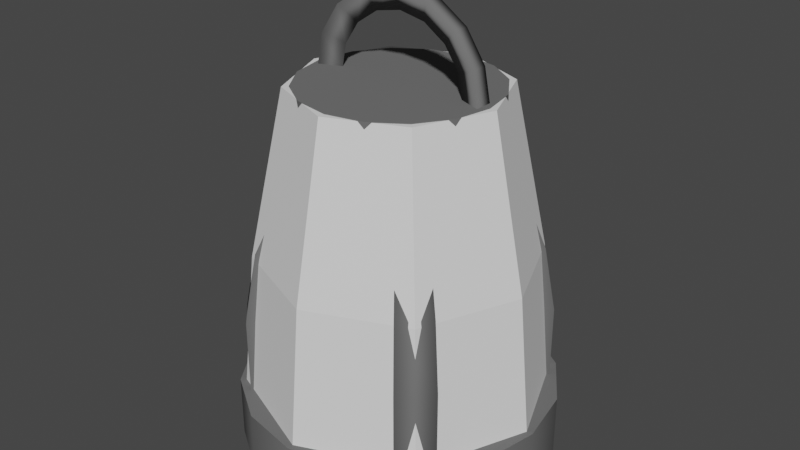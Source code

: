 # Source: Lantern.blend  (saved by Blender 2.93.21; exported with 4.5.12 LTS)
import bpy
from mathutils import Matrix  # noqa: F401  (used for matrix-valued properties, if any)

bpy.ops.wm.read_factory_settings(use_empty=True)
scene = bpy.context.scene
scene.name = 'Scene'

# ---- collections
col_collection = bpy.data.collections.new('Collection'); scene.collection.children.link(col_collection)

# ---- materials (node trees are filled in below, after node groups)
mat_lantern = bpy.data.materials.new('Lantern')
mat_lantern.use_transparent_shadow = False
mat_lantern.diffuse_color = (0.1523, 0.1523, 0.1523, 1.0)

# ---- material node trees

# ---- world
world_world = bpy.data.worlds.new('World'); scene.world = world_world
world_world.use_nodes = True; world_world.node_tree.nodes.clear()
_N = world_world.node_tree.nodes; _L = world_world.node_tree.links
n0 = _N.new('ShaderNodeOutputWorld'); n0.name = 'World Output'; n0.location = (300, 300)
n1 = _N.new('ShaderNodeBackground'); n1.name = 'Background'; n1.location = (10, 300)
n1.inputs[0].default_value = (0.05088, 0.05088, 0.05088, 1.0)
_L.new(n1.outputs[0], n0.inputs[0])
n0.is_active_output = True
world_world.color = (0.05088, 0.05088, 0.05088)
world_world.use_sun_shadow = False
world_world.sun_shadow_jitter_overblur = 0.0

# ---- meshes
me_lantern = bpy.data.meshes.new('Lantern')
me_lantern.from_pydata([(7.054e-09, 0.05739, 2.874), (7.054e-09, -0.05739, 2.874), (0.2196, 0.05739, 2.831), (0.2196, -0.05739, 2.831), (0.4058, 0.05739, 2.706), (0.4058, -0.05739, 2.706), (0.5302, 0.05739, 2.52), (0.5302, -0.05739, 2.52), (0.5739, 0.05739, 2.301), (0.5739, -0.05739, 2.301), (-0.5739, 0.05739, 2.301), (-0.5739, -0.05739, 2.301), (-0.5302, 0.05739, 2.52), (-0.5302, -0.05739, 2.52), (-0.4058, 0.05739, 2.706), (-0.4058, -0.05739, 2.706), (-0.2196, 0.05739, 2.831), (-0.2196, -0.05739, 2.831), (4.633e-09, 1.35e-10, 2.733), (0.1653, 1.35e-10, 2.7), (0.3055, 1.35e-10, 2.606), (0.3992, 1.35e-10, 2.466), (0.4321, 1.35e-10, 2.301), (-0.4321, 1.35e-10, 2.301), (-0.3992, 1.35e-10, 2.466), (-0.3055, 1.35e-10, 2.606), (-0.1653, 1.35e-10, 2.7), (0.0, 1.0, 1.49e-08), (0.0, 1.0, 0.4), (0.3827, 0.9239, 1.49e-08), (0.3827, 0.9239, 0.4), (0.7071, 0.7071, 1.49e-08), (0.7071, 0.7071, 0.4), (0.9239, 0.3827, 1.49e-08), (0.9239, 0.3827, 0.4), (1.0, -4.371e-08, 1.49e-08), (1.0, -4.371e-08, 0.4), (0.9239, -0.3827, 1.49e-08), (0.9239, -0.3827, 0.4), (0.7071, -0.7071, 1.49e-08), (0.7071, -0.7071, 0.4), (0.3827, -0.9239, 1.49e-08), (0.3827, -0.9239, 0.4), (-8.742e-08, -1.0, 1.49e-08), (-8.742e-08, -1.0, 0.4), (-0.3827, -0.9239, 1.49e-08), (-0.3827, -0.9239, 0.4), (-0.7071, -0.7071, 1.49e-08), (-0.7071, -0.7071, 0.4), (-0.9239, -0.3827, 1.49e-08), (-0.9239, -0.3827, 0.4), (-1.0, 1.192e-08, 1.49e-08), (-1.0, 1.192e-08, 0.4), (-0.9239, 0.3827, 1.49e-08), (-0.9239, 0.3827, 0.4), (-0.7071, 0.7071, 1.49e-08), (-0.7071, 0.7071, 0.4), (-0.3827, 0.9239, 1.49e-08), (-0.3827, 0.9239, 0.4), (1.575e-09, 0.6133, 2.077), (1.575e-09, 0.6133, 2.323), (0.2347, 0.5666, 2.077), (0.2347, 0.5666, 2.323), (0.4336, 0.4336, 2.077), (0.4336, 0.4336, 2.323), (0.5666, 0.2347, 2.077), (0.5666, 0.2347, 2.323), (0.6133, -2.765e-08, 2.077), (0.6133, -2.765e-08, 2.323), (0.5666, -0.2347, 2.077), (0.5666, -0.2347, 2.323), (0.4336, -0.4336, 2.077), (0.4336, -0.4336, 2.323), (0.2347, -0.5666, 2.077), (0.2347, -0.5666, 2.323), (-5.204e-08, -0.6133, 2.077), (-5.204e-08, -0.6133, 2.323), (-0.2347, -0.5666, 2.077), (-0.2347, -0.5666, 2.323), (-0.4336, -0.4336, 2.077), (-0.4336, -0.4336, 2.323), (-0.5666, -0.2347, 2.077), (-0.5666, -0.2347, 2.323), (-0.6133, 6.467e-09, 2.077), (-0.6133, 6.467e-09, 2.323), (-0.5666, 0.2347, 2.077), (-0.5666, 0.2347, 2.323), (-0.4336, 0.4336, 2.077), (-0.4336, 0.4336, 2.323), (-0.2347, 0.5666, 2.077), (-0.2347, 0.5666, 2.323), (0.5104, -0.5104, 0.3561), (0.5732, -0.7449, 0.3561), (0.7449, -0.5732, 0.3561), (-0.5104, 0.5104, 0.3561), (-0.7449, 0.5732, 0.3561), (-0.5732, 0.7449, 0.3561), (-0.5104, -0.5104, 0.3561), (-0.7449, -0.5732, 0.3561), (-0.5732, -0.7449, 0.3561), (0.5104, 0.5104, 0.3561), (0.5732, 0.7449, 0.3561), (0.7449, 0.5732, 0.3561), (0.5104, -0.5104, 0.8754), (0.5732, -0.7449, 0.8754), (0.7449, -0.5732, 0.8754), (-0.5104, 0.5104, 0.8754), (-0.7449, 0.5732, 0.8754), (-0.5732, 0.7449, 0.8754), (-0.5104, -0.5104, 0.8754), (-0.7449, -0.5732, 0.8754), (-0.5732, -0.7449, 0.8754), (0.5104, 0.5104, 0.8754), (0.5732, 0.7449, 0.8754), (0.7449, 0.5732, 0.8754), (0.4689, -0.4689, 1.299), (0.5266, -0.6844, 1.299), (0.6844, -0.5266, 1.299), (-0.4689, 0.4689, 1.299), (-0.6844, 0.5266, 1.299), (-0.5266, 0.6844, 1.299), (-0.4689, -0.4689, 1.299), (-0.6844, -0.5266, 1.299), (-0.5266, -0.6844, 1.299), (0.4689, 0.4689, 1.299), (0.5266, 0.6844, 1.299), (0.6844, 0.5266, 1.299), (0.3679, -0.3679, 1.776), (0.4132, -0.5369, 1.776), (0.5369, -0.4132, 1.776), (-0.3679, 0.3679, 1.776), (-0.5369, 0.4132, 1.776), (-0.4132, 0.5369, 1.776), (-0.3679, -0.3679, 1.776), (-0.5369, -0.4132, 1.776), (-0.4132, -0.5369, 1.776), (0.3679, 0.3679, 1.776), (0.4132, 0.5369, 1.776), (0.5369, 0.4132, 1.776), (0.3182, -0.3182, 2.09), (0.3574, -0.4644, 2.09), (0.4644, -0.3574, 2.09), (-0.3182, 0.3182, 2.09), (-0.4644, 0.3574, 2.09), (-0.3574, 0.4644, 2.09), (-0.3182, -0.3182, 2.09), (-0.4644, -0.3574, 2.09), (-0.3574, -0.4644, 2.09), (0.3182, 0.3182, 2.09), (0.3574, 0.4644, 2.09), (0.4644, 0.3574, 2.09), (-1.267e-09, 0.63, 0.3666), (-1.267e-09, 0.63, 0.8793), (0.4455, 0.4455, 0.3666), (0.4455, 0.4455, 0.8793), (0.63, -3.38e-08, 0.3666), (0.63, -3.38e-08, 0.8793), (0.4455, -0.4455, 0.3666), (0.4455, -0.4455, 0.8793), (-5.634e-08, -0.63, 0.3666), (-5.634e-08, -0.63, 0.8793), (-0.4455, -0.4455, 0.3666), (-0.4455, -0.4455, 0.8793), (-0.63, 1.254e-09, 0.3666), (-0.63, 1.254e-09, 0.8793), (-0.4455, 0.4455, 0.3666), (-0.4455, 0.4455, 0.8793), (0.3816, 0.3816, 1.341), (-3.223e-09, 0.5396, 1.341), (0.5396, -3.109e-08, 1.341), (0.3816, -0.3816, 1.341), (-5.04e-08, -0.5396, 1.341), (-0.3816, -0.3816, 1.341), (-0.5396, -1.064e-09, 1.341), (-0.3816, 0.3816, 1.341), (0.2704, 0.2704, 1.76), (-4.455e-09, 0.3824, 1.76), (0.3824, -2.42e-08, 1.76), (0.2704, -0.2704, 1.76), (-3.788e-08, -0.3824, 1.76), (-0.2704, -0.2704, 1.76), (-0.3824, -2.925e-09, 1.76), (-0.2704, 0.2704, 1.76), (0.2217, 0.2217, 2.13), (-5.666e-09, 0.3135, 2.13), (0.3135, -1.984e-08, 2.13), (0.2217, -0.2217, 2.13), (-3.307e-08, -0.3135, 2.13), (-0.2217, -0.2217, 2.13), (-0.3135, -2.398e-09, 2.13), (-0.2217, 0.2217, 2.13)], [], [(0, 1, 3, 2), (2, 3, 5, 4), (4, 5, 7, 6), (6, 7, 9, 8), (10, 11, 13, 12), (12, 13, 15, 14), (1, 17, 26, 18), (14, 15, 17, 16), (16, 17, 1, 0), (4, 6, 21, 20), (7, 5, 20, 21), (6, 8, 22, 21), (10, 12, 24, 23), (9, 7, 21, 22), (13, 11, 23, 24), (12, 14, 25, 24), (0, 2, 19, 18), (15, 13, 24, 25), (3, 1, 18, 19), (14, 16, 26, 25), (17, 15, 25, 26), (2, 4, 20, 19), (5, 3, 19, 20), (16, 0, 18, 26), (27, 28, 30, 29), (29, 30, 32, 31), (31, 32, 34, 33), (33, 34, 36, 35), (35, 36, 38, 37), (37, 38, 40, 39), (39, 40, 42, 41), (41, 42, 44, 43), (43, 44, 46, 45), (45, 46, 48, 47), (47, 48, 50, 49), (49, 50, 52, 51), (51, 52, 54, 53), (53, 54, 56, 55), (30, 28, 58, 56, 54, 52, 50, 48, 46, 44, 42, 40, 38, 36, 34, 32), (55, 56, 58, 57), (57, 58, 28, 27), (27, 29, 31, 33, 35, 37, 39, 41, 43, 45, 47, 49, 51, 53, 55, 57), (59, 60, 62, 61), (61, 62, 64, 63), (63, 64, 66, 65), (65, 66, 68, 67), (67, 68, 70, 69), (69, 70, 72, 71), (71, 72, 74, 73), (73, 74, 76, 75), (75, 76, 78, 77), (77, 78, 80, 79), (79, 80, 82, 81), (81, 82, 84, 83), (83, 84, 86, 85), (85, 86, 88, 87), (62, 60, 90, 88, 86, 84, 82, 80, 78, 76, 74, 72, 70, 68, 66, 64), (87, 88, 90, 89), (89, 90, 60, 59), (59, 61, 63, 65, 67, 69, 71, 73, 75, 77, 79, 81, 83, 85, 87, 89), (98, 110, 109, 97), (95, 94, 106, 107), (102, 101, 113, 114), (92, 104, 103, 91), (99, 111, 110, 98), (96, 95, 107, 108), (100, 102, 114, 112), (93, 105, 104, 92), (97, 109, 111, 99), (94, 96, 108, 106), (91, 103, 105, 93), (101, 100, 112, 113), (108, 107, 119, 120), (112, 114, 126, 124), (105, 117, 116, 104), (109, 121, 123, 111), (106, 108, 120, 118), (103, 115, 117, 105), (113, 112, 124, 125), (110, 122, 121, 109), (107, 106, 118, 119), (114, 113, 125, 126), (104, 116, 115, 103), (111, 123, 122, 110), (121, 133, 135, 123), (118, 120, 132, 130), (115, 127, 129, 117), (125, 124, 136, 137), (122, 134, 133, 121), (119, 118, 130, 131), (126, 125, 137, 138), (116, 128, 127, 115), (123, 135, 134, 122), (120, 119, 131, 132), (124, 126, 138, 136), (117, 129, 128, 116), (130, 132, 144, 142), (127, 139, 141, 129), (137, 136, 148, 149), (134, 146, 145, 133), (131, 130, 142, 143), (138, 137, 149, 150), (128, 140, 139, 127), (135, 147, 146, 134), (132, 131, 143, 144), (136, 138, 150, 148), (129, 141, 140, 128), (133, 145, 147, 135), (151, 152, 154, 153), (153, 154, 156, 155), (155, 156, 158, 157), (157, 158, 160, 159), (159, 160, 162, 161), (161, 162, 164, 163), (158, 156, 169, 170), (163, 164, 166, 165), (165, 166, 152, 151), (174, 173, 181, 182), (164, 162, 172, 173), (160, 158, 170, 171), (166, 164, 173, 174), (156, 154, 167, 169), (162, 160, 171, 172), (152, 166, 174, 168), (154, 152, 168, 167), (177, 175, 183, 185), (172, 171, 179, 180), (170, 169, 177, 178), (167, 168, 176, 175), (168, 174, 182, 176), (173, 172, 180, 181), (171, 170, 178, 179), (169, 167, 175, 177), (182, 181, 189, 190), (180, 179, 187, 188), (178, 177, 185, 186), (175, 176, 184, 183), (176, 182, 190, 184), (181, 180, 188, 189), (179, 178, 186, 187)])
me_lantern.polygons.foreach_set('use_smooth', [True] * 140)
_k = set([(27, 29), (27, 57), (28, 30), (28, 58), (29, 31), (30, 32), (31, 33), (32, 34), (33, 35), (34, 36), (35, 37), (36, 38), (37, 39), (38, 40), (39, 41), (40, 42), (41, 43), (42, 44), (43, 45), (44, 46), (45, 47), (46, 48), (47, 49), (48, 50), (49, 51), (50, 52), (51, 53), (52, 54), (53, 55), (54, 56), (55, 57), (56, 58), (59, 61), (59, 89), (60, 62), (60, 90), (61, 63), (62, 64), (63, 65), (64, 66), (65, 67), (66, 68), (67, 69), (68, 70), (69, 71), (70, 72), (71, 73), (72, 74), (73, 75), (74, 76), (75, 77), (76, 78), (77, 79), (78, 80), (79, 81), (80, 82), (81, 83), (82, 84), (83, 85), (84, 86), (85, 87), (86, 88), (87, 89), (88, 90)])
me_lantern.attributes.new('sharp_edge', 'BOOLEAN', 'EDGE').data.foreach_set('value', [ (min(e.vertices), max(e.vertices)) in _k for e in me_lantern.edges])
_uv = me_lantern.uv_layers.new(name='UVMap')
_uv.uv.foreach_set('vector', [0.05055, 0.8091, 0.06101, 0.8091, 0.06101, 0.8491, 0.05055, 0.8491, 0.05055, 0.8491, 0.06101, 0.8491, 0.06101, 0.883, 0.05055, 0.883, 0.09118, 0.8119, 0.08086, 0.8108, 0.08022, 0.7755, 0.09055, 0.7766, 0.09055, 0.7766, 0.08022, 0.7755, 0.08086, 0.7351, 0.09118, 0.7362, 0.07616, 0.8098, 0.06599, 0.8115, 0.06507, 0.7714, 0.07524, 0.7696, 0.07524, 0.7696, 0.06507, 0.7714, 0.06599, 0.7369, 0.07616, 0.7351, 0.1848, 0.5635, 0.1888, 0.5235, 0.201, 0.5338, 0.198, 0.5639, 0.05055, 0.7351, 0.06101, 0.7351, 0.06101, 0.769, 0.05055, 0.769, 0.05055, 0.769, 0.06101, 0.769, 0.06101, 0.8091, 0.05055, 0.8091, 0.2565, 0.4877, 0.2733, 0.4658, 0.279, 0.4885, 0.2663, 0.5049, 0.217, 0.6597, 0.2001, 0.6372, 0.2095, 0.6194, 0.2223, 0.6364, 0.2733, 0.4658, 0.293, 0.4587, 0.2938, 0.4831, 0.279, 0.4885, 0.293, 0.6663, 0.2733, 0.6576, 0.279, 0.6329, 0.2938, 0.6394, 0.237, 0.6675, 0.217, 0.6597, 0.2223, 0.6364, 0.2373, 0.6423, 0.217, 0.4668, 0.237, 0.4587, 0.2373, 0.485, 0.2223, 0.4911, 0.2733, 0.6576, 0.2565, 0.6345, 0.2663, 0.6155, 0.279, 0.6329, 0.2414, 0.5605, 0.2453, 0.521, 0.2579, 0.53, 0.2549, 0.5598, 0.2001, 0.4895, 0.217, 0.4668, 0.2223, 0.4911, 0.2095, 0.5083, 0.1888, 0.6034, 0.1848, 0.5635, 0.198, 0.5639, 0.201, 0.594, 0.2565, 0.6345, 0.2453, 0.6004, 0.2579, 0.5898, 0.2663, 0.6155, 0.1888, 0.5235, 0.2001, 0.4895, 0.2095, 0.5083, 0.201, 0.5338, 0.2453, 0.521, 0.2565, 0.4877, 0.2663, 0.5049, 0.2579, 0.53, 0.2001, 0.6372, 0.1888, 0.6034, 0.201, 0.594, 0.2095, 0.6194, 0.2453, 0.6004, 0.2414, 0.5605, 0.2549, 0.5598, 0.2579, 0.5898, 0.3345, 0.1397, 0.2984, 0.1383, 0.2995, 0.06745, 0.3355, 0.06881, 0.3355, 0.06881, 0.2995, 0.06745, 0.3026, 0.00406, 0.3386, 0.005416, 0.3422, 0.2693, 0.3786, 0.2699, 0.3775, 0.3343, 0.3411, 0.3337, 0.3411, 0.3337, 0.3775, 0.3343, 0.3771, 0.4054, 0.3407, 0.4048, 0.3407, 0.4048, 0.3771, 0.4054, 0.3775, 0.4722, 0.3411, 0.4716, 0.3411, 0.4716, 0.3775, 0.4722, 0.3786, 0.5246, 0.3422, 0.524, 0.3366, 0.5266, 0.3003, 0.5269, 0.2989, 0.4657, 0.3353, 0.4655, 0.3353, 0.4655, 0.2989, 0.4657, 0.2984, 0.3954, 0.3348, 0.3951, 0.3348, 0.3951, 0.2984, 0.3954, 0.2989, 0.3265, 0.3353, 0.3262, 0.3353, 0.3262, 0.2989, 0.3265, 0.3003, 0.2696, 0.3366, 0.2693, 0.343, 0.004276, 0.3794, 0.00406, 0.3792, 0.05319, 0.3427, 0.0534, 0.3427, 0.0534, 0.3792, 0.05319, 0.3791, 0.1182, 0.3426, 0.1185, 0.3426, 0.1185, 0.3791, 0.1182, 0.3792, 0.1893, 0.3427, 0.1895, 0.3427, 0.1895, 0.3792, 0.1893, 0.3794, 0.2556, 0.343, 0.2558, 0.00203, 0.5838, 0.00203, 0.5127, 0.01563, 0.4471, 0.04077, 0.3968, 0.07361, 0.3696, 0.1092, 0.3696, 0.142, 0.3968, 0.1671, 0.4471, 0.1807, 0.5127, 0.1807, 0.5838, 0.1671, 0.6495, 0.142, 0.6998, 0.1092, 0.727, 0.07361, 0.727, 0.04077, 0.6998, 0.01563, 0.6495, 0.3386, 0.2612, 0.3026, 0.2599, 0.2995, 0.2059, 0.3355, 0.2072, 0.3355, 0.2072, 0.2995, 0.2059, 0.2984, 0.1383, 0.3345, 0.1397, 0.00203, 0.1472, 0.01563, 0.08154, 0.04077, 0.03127, 0.07361, 0.00406, 0.1092, 0.00406, 0.142, 0.03127, 0.1671, 0.08154, 0.1807, 0.1472, 0.1807, 0.2183, 0.1671, 0.284, 0.142, 0.3343, 0.1092, 0.3615, 0.07361, 0.3615, 0.04077, 0.3343, 0.01563, 0.284, 0.00203, 0.2183, 0.2069, 0.7588, 0.1848, 0.758, 0.1855, 0.7145, 0.2075, 0.7153, 0.2075, 0.7153, 0.1855, 0.7145, 0.1873, 0.6756, 0.2094, 0.6765, 0.4067, 0.00406, 0.429, 0.004438, 0.4283, 0.04393, 0.406, 0.04356, 0.406, 0.04356, 0.4283, 0.04393, 0.4281, 0.08749, 0.4058, 0.08711, 0.4058, 0.08711, 0.4281, 0.08749, 0.4283, 0.1285, 0.406, 0.1281, 0.406, 0.1281, 0.4283, 0.1285, 0.429, 0.1606, 0.4067, 0.1603, 0.2369, 0.8334, 0.2146, 0.8336, 0.2137, 0.7961, 0.236, 0.7959, 0.236, 0.7959, 0.2137, 0.7961, 0.2135, 0.7529, 0.2358, 0.7528, 0.2358, 0.7528, 0.2135, 0.7529, 0.2137, 0.7107, 0.236, 0.7105, 0.236, 0.7105, 0.2137, 0.7107, 0.2146, 0.6758, 0.2369, 0.6756, 0.002254, 0.7353, 0.0246, 0.7351, 0.02443, 0.7652, 0.002088, 0.7654, 0.002088, 0.7654, 0.02443, 0.7652, 0.02438, 0.8051, 0.00203, 0.8053, 0.00203, 0.8053, 0.02438, 0.8051, 0.02443, 0.8487, 0.002088, 0.8489, 0.002088, 0.8489, 0.02443, 0.8487, 0.0246, 0.8894, 0.002254, 0.8895, 0.2706, 0.02074, 0.286, 0.05157, 0.2944, 0.09185, 0.2944, 0.1355, 0.286, 0.1757, 0.2706, 0.2066, 0.2505, 0.2232, 0.2287, 0.2232, 0.2086, 0.2066, 0.1931, 0.1757, 0.1848, 0.1355, 0.1848, 0.09185, 0.1931, 0.05157, 0.2086, 0.02074, 0.2287, 0.00406, 0.2505, 0.00406, 0.2094, 0.8333, 0.1873, 0.8325, 0.1855, 0.7994, 0.2075, 0.8002, 0.2075, 0.8002, 0.1855, 0.7994, 0.1848, 0.758, 0.2069, 0.7588, 0.286, 0.403, 0.2706, 0.4339, 0.2505, 0.4506, 0.2287, 0.4506, 0.2086, 0.4339, 0.1931, 0.403, 0.1848, 0.3628, 0.1848, 0.3192, 0.1931, 0.2789, 0.2086, 0.2481, 0.2287, 0.2314, 0.2505, 0.2314, 0.2706, 0.2481, 0.286, 0.2789, 0.2944, 0.3192, 0.2944, 0.3628, 0.3881, 0.6023, 0.3826, 0.6961, 0.4042, 0.7005, 0.4097, 0.6068, 0.4506, 0.5992, 0.4715, 0.6044, 0.4666, 0.6983, 0.4458, 0.6931, 0.498, 0.9193, 0.4802, 0.9213, 0.4756, 0.8273, 0.4934, 0.8253, 0.3043, 0.535, 0.2984, 0.6288, 0.3202, 0.6345, 0.3261, 0.5408, 0.02866, 0.7351, 0.02866, 0.8296, 0.04649, 0.831, 0.04649, 0.7366, 0.2454, 0.6744, 0.264, 0.6773, 0.26, 0.7716, 0.2414, 0.7687, 0.4417, 0.9188, 0.4202, 0.9244, 0.4148, 0.8307, 0.4362, 0.825, 0.2908, 0.9908, 0.2867, 0.8965, 0.2681, 0.9, 0.2722, 0.9943, 0.4107, 0.5884, 0.4045, 0.4946, 0.3826, 0.5004, 0.3888, 0.5942, 0.4426, 0.5858, 0.4207, 0.591, 0.4148, 0.4973, 0.4366, 0.492, 0.4726, 0.5838, 0.4676, 0.4899, 0.4466, 0.4934, 0.4516, 0.5873, 0.3469, 0.5328, 0.3688, 0.5385, 0.3626, 0.6323, 0.3407, 0.6266, 0.2414, 0.7687, 0.26, 0.7716, 0.2596, 0.8491, 0.2425, 0.8465, 0.4362, 0.825, 0.4148, 0.8307, 0.416, 0.7523, 0.4357, 0.7471, 0.2867, 0.8965, 0.2863, 0.8193, 0.2692, 0.8225, 0.2681, 0.9, 0.4045, 0.4946, 0.4039, 0.4168, 0.3838, 0.4222, 0.3826, 0.5004, 0.4366, 0.492, 0.4148, 0.4973, 0.416, 0.4197, 0.436, 0.4148, 0.4676, 0.4899, 0.4671, 0.4131, 0.4479, 0.4163, 0.4466, 0.4934, 0.3407, 0.6266, 0.3626, 0.6323, 0.362, 0.71, 0.3419, 0.7047, 0.3826, 0.6961, 0.3838, 0.7734, 0.4036, 0.7775, 0.4042, 0.7005, 0.4458, 0.6931, 0.4666, 0.6983, 0.4661, 0.7762, 0.447, 0.7714, 0.4934, 0.8253, 0.4756, 0.8273, 0.4766, 0.7491, 0.4929, 0.7472, 0.2984, 0.6288, 0.2997, 0.7071, 0.3197, 0.7124, 0.3202, 0.6345, 0.4017, 0.2337, 0.3996, 0.1553, 0.3835, 0.1561, 0.3841, 0.2345, 0.4039, 0.4168, 0.4091, 0.3275, 0.3933, 0.3317, 0.3838, 0.4222, 0.436, 0.4148, 0.416, 0.4197, 0.4253, 0.3307, 0.441, 0.3269, 0.4671, 0.4131, 0.4713, 0.3263, 0.4562, 0.3288, 0.4479, 0.4163, 0.3419, 0.7047, 0.362, 0.71, 0.3672, 0.7989, 0.3514, 0.7947, 0.3838, 0.7734, 0.3927, 0.8615, 0.4082, 0.8647, 0.4036, 0.7775, 0.447, 0.7714, 0.4661, 0.7762, 0.4702, 0.8657, 0.4552, 0.8619, 0.4929, 0.7472, 0.4766, 0.7491, 0.4839, 0.659, 0.4968, 0.6576, 0.2997, 0.7071, 0.3089, 0.7979, 0.3246, 0.8021, 0.3197, 0.7124, 0.3996, 0.1553, 0.4017, 0.06339, 0.389, 0.064, 0.3835, 0.1561, 0.2425, 0.8465, 0.2596, 0.8491, 0.263, 0.9374, 0.2496, 0.9354, 0.4357, 0.7471, 0.416, 0.7523, 0.4248, 0.6616, 0.4403, 0.6575, 0.2863, 0.8193, 0.2897, 0.7318, 0.2763, 0.7343, 0.2692, 0.8225, 0.441, 0.3269, 0.4253, 0.3307, 0.429, 0.2726, 0.4426, 0.2693, 0.4713, 0.3263, 0.4726, 0.2693, 0.4595, 0.2715, 0.4562, 0.3288, 0.3514, 0.7947, 0.3672, 0.7989, 0.3688, 0.8569, 0.3551, 0.8533, 0.3927, 0.8615, 0.3963, 0.9192, 0.4097, 0.922, 0.4082, 0.8647, 0.4552, 0.8619, 0.4702, 0.8657, 0.4715, 0.9239, 0.4585, 0.9207, 0.4968, 0.6576, 0.4839, 0.659, 0.4869, 0.6004, 0.498, 0.5992, 0.3089, 0.7979, 0.3126, 0.8568, 0.3261, 0.8604, 0.3246, 0.8021, 0.4017, 0.06339, 0.4017, 0.00406, 0.3908, 0.004594, 0.389, 0.064, 0.2496, 0.9354, 0.263, 0.9374, 0.264, 0.9952, 0.2524, 0.9934, 0.4403, 0.6575, 0.4248, 0.6616, 0.4283, 0.6027, 0.4417, 0.5992, 0.2897, 0.7318, 0.2908, 0.6744, 0.2792, 0.6766, 0.2763, 0.7343, 0.4091, 0.3275, 0.4107, 0.2693, 0.3971, 0.273, 0.3933, 0.3317, 0.6498, 0.958, 0.6498, 0.8367, 0.7317, 0.8228, 0.7317, 0.9441, 0.7838, 0.492, 0.7838, 0.3707, 0.8995, 0.3707, 0.8995, 0.492, 0.8995, 0.492, 0.8995, 0.3707, 0.9814, 0.3568, 0.9814, 0.4781, 0.7665, 0.958, 0.7665, 0.8367, 0.8823, 0.8367, 0.8823, 0.958, 0.8823, 0.958, 0.8823, 0.8367, 0.9641, 0.8228, 0.9641, 0.9441, 0.5513, 0.492, 0.5513, 0.3707, 0.6671, 0.3707, 0.6671, 0.492, 0.9814, 0.3568, 0.8995, 0.3707, 0.8912, 0.2579, 0.9614, 0.246, 0.6671, 0.492, 0.6671, 0.3707, 0.749, 0.3568, 0.749, 0.4781, 0.534, 0.958, 0.534, 0.8367, 0.6498, 0.8367, 0.6498, 0.958, 0.7289, 0.246, 0.6588, 0.2579, 0.6443, 0.153, 0.694, 0.1446, 0.6671, 0.3707, 0.5513, 0.3707, 0.5596, 0.2579, 0.6588, 0.2579, 0.8823, 0.8367, 0.7665, 0.8367, 0.7748, 0.7239, 0.874, 0.7239, 0.749, 0.3568, 0.6671, 0.3707, 0.6588, 0.2579, 0.7289, 0.246, 0.8995, 0.3707, 0.7838, 0.3707, 0.7921, 0.2579, 0.8912, 0.2579, 0.9641, 0.8228, 0.8823, 0.8367, 0.874, 0.7239, 0.9441, 0.712, 0.6498, 0.8367, 0.534, 0.8367, 0.5423, 0.7239, 0.6415, 0.7239, 0.7317, 0.8228, 0.6498, 0.8367, 0.6415, 0.7239, 0.7116, 0.712, 0.8768, 0.153, 0.8065, 0.153, 0.8128, 0.0629, 0.8705, 0.0629, 0.9441, 0.712, 0.874, 0.7239, 0.8595, 0.619, 0.9092, 0.6106, 0.9614, 0.246, 0.8912, 0.2579, 0.8768, 0.153, 0.9265, 0.1446, 0.7116, 0.712, 0.6415, 0.7239, 0.6271, 0.619, 0.6768, 0.6106, 0.6415, 0.7239, 0.5423, 0.7239, 0.5568, 0.619, 0.6271, 0.619, 0.6588, 0.2579, 0.5596, 0.2579, 0.5741, 0.153, 0.6443, 0.153, 0.874, 0.7239, 0.7748, 0.7239, 0.7892, 0.619, 0.8595, 0.619, 0.8912, 0.2579, 0.7921, 0.2579, 0.8065, 0.153, 0.8768, 0.153, 0.694, 0.1446, 0.6443, 0.153, 0.638, 0.0629, 0.6787, 0.05597, 0.9092, 0.6106, 0.8595, 0.619, 0.8532, 0.5289, 0.8939, 0.522, 0.9265, 0.1446, 0.8768, 0.153, 0.8705, 0.0629, 0.9112, 0.05597, 0.6768, 0.6106, 0.6271, 0.619, 0.6207, 0.5289, 0.6615, 0.522, 0.6271, 0.619, 0.5568, 0.619, 0.5631, 0.5289, 0.6207, 0.5289, 0.6443, 0.153, 0.5741, 0.153, 0.5804, 0.0629, 0.638, 0.0629, 0.8595, 0.619, 0.7892, 0.619, 0.7956, 0.5289, 0.8532, 0.5289])
me_lantern.materials.append(mat_lantern)
me_lantern.use_remesh_fix_poles = True
me_lantern.use_remesh_preserve_attributes = False
me_lantern.update()
me_lanterncollider = bpy.data.meshes.new('LanternCollider')
me_lanterncollider.from_pydata([(0.0, 1.0, 0.0), (9.188e-10, 0.8767, 1.267), (0.7071, 0.7071, 0.0), (0.6199, 0.6199, 1.267), (1.0, -4.371e-08, 0.0), (0.8767, -4.016e-08, 1.267), (0.7071, -0.7071, 0.0), (0.6199, -0.6199, 1.267), (-8.742e-08, -1.0, 0.0), (-7.572e-08, -0.8767, 1.267), (-0.7071, -0.7071, 0.0), (-0.6199, -0.6199, 1.267), (-1.0, 1.192e-08, 0.0), (-0.8767, 8.617e-09, 1.267), (-0.7071, 0.7071, 0.0), (-0.6199, 0.6199, 1.267), (0.4636, 0.4636, 2.32), (-4.949e-09, 0.6556, 2.32), (0.6556, -3.567e-08, 2.32), (0.4636, -0.4636, 2.32), (-6.227e-08, -0.6556, 2.32), (-0.4636, -0.4636, 2.32), (-0.6556, 8.085e-10, 2.32), (-0.4636, 0.4636, 2.32)], [], [(0, 1, 3, 2), (2, 3, 5, 4), (4, 5, 7, 6), (6, 7, 9, 8), (8, 9, 11, 10), (10, 11, 13, 12), (1, 15, 23, 17), (12, 13, 15, 14), (14, 15, 1, 0), (0, 2, 4, 6, 8, 10, 12, 14), (16, 17, 23, 22, 21, 20, 19, 18), (3, 1, 17, 16), (7, 5, 18, 19), (13, 11, 21, 22), (9, 7, 19, 20), (15, 13, 22, 23), (5, 3, 16, 18), (11, 9, 20, 21)])
_uv = me_lanterncollider.uv_layers.new(name='UVMap')
_uv.uv.foreach_set('vector', [1.0, 0.5, 1.0, 1.0, 0.875, 1.0, 0.875, 0.5, 0.875, 0.5, 0.875, 1.0, 0.75, 1.0, 0.75, 0.5, 0.75, 0.5, 0.75, 1.0, 0.625, 1.0, 0.625, 0.5, 0.625, 0.5, 0.625, 1.0, 0.5, 1.0, 0.5, 0.5, 0.5, 0.5, 0.5, 1.0, 0.375, 1.0, 0.375, 0.5, 0.375, 0.5, 0.375, 1.0, 0.25, 1.0, 0.25, 0.5, 0.0, 1.0, 0.125, 1.0, 0.125, 1.0, 0.0, 1.0, 0.25, 0.5, 0.25, 1.0, 0.125, 1.0, 0.125, 0.5, 0.125, 0.5, 0.125, 1.0, 0.0, 1.0, 0.0, 0.5, 0.75, 0.49, 0.9197, 0.4197, 0.99, 0.25, 0.9197, 0.08029, 0.75, 0.01, 0.5803, 0.08029, 0.51, 0.25, 0.5803, 0.4197, 0.4197, 0.4197, 0.25, 0.49, 0.08029, 0.4197, 0.01, 0.25, 0.08029, 0.08029, 0.25, 0.01, 0.4197, 0.08029, 0.49, 0.25, 0.875, 1.0, 1.0, 1.0, 1.0, 1.0, 0.875, 1.0, 0.625, 1.0, 0.75, 1.0, 0.75, 1.0, 0.625, 1.0, 0.25, 1.0, 0.375, 1.0, 0.375, 1.0, 0.25, 1.0, 0.5, 1.0, 0.625, 1.0, 0.625, 1.0, 0.5, 1.0, 0.125, 1.0, 0.25, 1.0, 0.25, 1.0, 0.125, 1.0, 0.75, 1.0, 0.875, 1.0, 0.875, 1.0, 0.75, 1.0, 0.375, 1.0, 0.5, 1.0, 0.5, 1.0, 0.375, 1.0])
me_lanterncollider.use_remesh_fix_poles = True
me_lanterncollider.use_remesh_preserve_attributes = False
me_lanterncollider.update()

# ---- objects
ob_lantern = bpy.data.objects.new('Lantern', me_lantern)
ob_lanterncollider = bpy.data.objects.new('LanternCollider', me_lanterncollider)

# ---- transforms, parenting, visibility, modifiers, constraints
ob_lantern.location = (0.0, 0.0, 0.0)
ob_lanterncollider.location = (0.0, 0.0, 0.0)

# ---- collection membership
col_collection.objects.link(ob_lantern)
col_collection.objects.link(ob_lanterncollider)

# ---- scene / render settings (as saved in the file)
scene.frame_start = 1; scene.frame_end = 250; scene.frame_set(1)
scene.render.engine = 'BLENDER_EEVEE_NEXT'
scene.cycles.use_denoising = False
scene.cycles.samples = 128
scene.cycles.sampling_pattern = 'TABULATED_SOBOL'
scene.cycles.use_adaptive_sampling = False
scene.cycles.use_light_tree = False
scene.view_settings.view_transform = 'Filmic'
bpy.context.view_layer.update()

# ---- added for rendering (the .blend has no active camera and no usable light): camera, sun
cam_auto = bpy.data.cameras.new('AutoCamera')
cam_auto.lens = 50.0
cam_auto.sensor_width = 36.0
cam_auto.clip_end = 1000.0
ob_auto_camera = bpy.data.objects.new('AutoCamera', cam_auto)
scene.collection.objects.link(ob_auto_camera)
ob_auto_camera.location = (3.73113, -4.47736, 4.42213)
ob_auto_camera.rotation_euler = (1.09748, -7.21219e-08, 0.694738)
scene.camera = ob_auto_camera
light_auto_sun = bpy.data.lights.new('AutoSun', 'SUN')
light_auto_sun.energy = 3.0
light_auto_sun.angle = 0.0523599
ob_auto_sun = bpy.data.objects.new('AutoSun', light_auto_sun)
scene.collection.objects.link(ob_auto_sun)
ob_auto_sun.rotation_euler = (0.872665, 0.174533, 0.523599)
bpy.context.view_layer.update()
